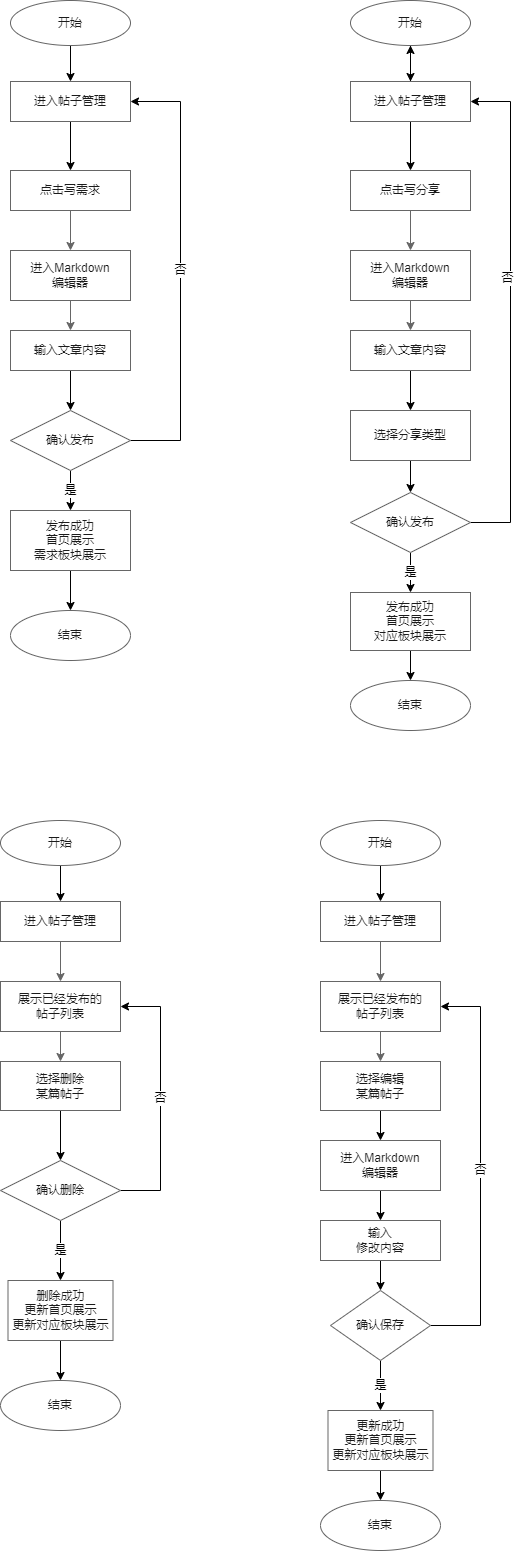

The diagram above was exported from draw.io. Its source (the exported page's mxGraphModel, read from the mxfile embedded in the PNG):
<mxGraphModel dx="1038" dy="1716" grid="1" gridSize="10" guides="1" tooltips="1" connect="1" arrows="1" fold="1" page="1" pageScale="1" pageWidth="827" pageHeight="1169" math="0" shadow="0">
  <root>
    <mxCell id="WIyWlLk6GJQsqaUBKTNV-0" />
    <mxCell id="WIyWlLk6GJQsqaUBKTNV-1" parent="WIyWlLk6GJQsqaUBKTNV-0" />
    <mxCell id="8h9LS431bZ5kQqi32RcY-43" value="" style="edgeStyle=orthogonalEdgeStyle;rounded=0;orthogonalLoop=1;jettySize=auto;html=1;fontFamily=Helvetica;fontColor=#1A1A1A;strokeColor=#666666;" parent="WIyWlLk6GJQsqaUBKTNV-1" source="8h9LS431bZ5kQqi32RcY-24" target="8h9LS431bZ5kQqi32RcY-42" edge="1">
      <mxGeometry relative="1" as="geometry" />
    </mxCell>
    <mxCell id="8h9LS431bZ5kQqi32RcY-24" value="&lt;p&gt;点击&lt;span&gt;写需求&lt;/span&gt;&lt;/p&gt;" style="rounded=0;whiteSpace=wrap;html=1;fontFamily=Helvetica;fontColor=#1A1A1A;strokeColor=#666666;" parent="WIyWlLk6GJQsqaUBKTNV-1" vertex="1">
      <mxGeometry x="170" y="160" width="120" height="40" as="geometry" />
    </mxCell>
    <mxCell id="QHsZo6TLe678eX8DvvOo-1" value="" style="edgeStyle=orthogonalEdgeStyle;rounded=0;orthogonalLoop=1;jettySize=auto;html=1;" parent="WIyWlLk6GJQsqaUBKTNV-1" source="8h9LS431bZ5kQqi32RcY-26" target="QHsZo6TLe678eX8DvvOo-0" edge="1">
      <mxGeometry relative="1" as="geometry" />
    </mxCell>
    <mxCell id="8h9LS431bZ5kQqi32RcY-26" value="输入文章内容" style="whiteSpace=wrap;html=1;rounded=0;fontFamily=Helvetica;fontColor=#1A1A1A;strokeColor=#666666;" parent="WIyWlLk6GJQsqaUBKTNV-1" vertex="1">
      <mxGeometry x="170" y="320" width="120" height="40" as="geometry" />
    </mxCell>
    <mxCell id="8h9LS431bZ5kQqi32RcY-44" value="" style="edgeStyle=orthogonalEdgeStyle;rounded=0;orthogonalLoop=1;jettySize=auto;html=1;fontFamily=Helvetica;fontColor=#1A1A1A;strokeColor=#666666;" parent="WIyWlLk6GJQsqaUBKTNV-1" source="8h9LS431bZ5kQqi32RcY-42" target="8h9LS431bZ5kQqi32RcY-26" edge="1">
      <mxGeometry relative="1" as="geometry" />
    </mxCell>
    <mxCell id="8h9LS431bZ5kQqi32RcY-42" value="进入Markdown&lt;br&gt;编辑器" style="rounded=0;whiteSpace=wrap;html=1;fontFamily=Helvetica;fontColor=#1A1A1A;strokeColor=#666666;" parent="WIyWlLk6GJQsqaUBKTNV-1" vertex="1">
      <mxGeometry x="170" y="240" width="120" height="50" as="geometry" />
    </mxCell>
    <mxCell id="QHsZo6TLe678eX8DvvOo-4" value="否" style="edgeStyle=orthogonalEdgeStyle;rounded=0;orthogonalLoop=1;jettySize=auto;html=1;entryX=1;entryY=0.5;entryDx=0;entryDy=0;" parent="WIyWlLk6GJQsqaUBKTNV-1" source="QHsZo6TLe678eX8DvvOo-0" target="QHsZo6TLe678eX8DvvOo-155" edge="1">
      <mxGeometry relative="1" as="geometry">
        <Array as="points">
          <mxPoint x="340" y="430" />
          <mxPoint x="340" y="91" />
        </Array>
      </mxGeometry>
    </mxCell>
    <mxCell id="QHsZo6TLe678eX8DvvOo-6" value="是" style="edgeStyle=orthogonalEdgeStyle;rounded=0;orthogonalLoop=1;jettySize=auto;html=1;" parent="WIyWlLk6GJQsqaUBKTNV-1" source="QHsZo6TLe678eX8DvvOo-0" target="QHsZo6TLe678eX8DvvOo-5" edge="1">
      <mxGeometry relative="1" as="geometry" />
    </mxCell>
    <mxCell id="QHsZo6TLe678eX8DvvOo-0" value="确认发布" style="rhombus;whiteSpace=wrap;html=1;strokeColor=#666666;fontColor=#1A1A1A;rounded=0;" parent="WIyWlLk6GJQsqaUBKTNV-1" vertex="1">
      <mxGeometry x="170" y="400" width="120" height="60" as="geometry" />
    </mxCell>
    <mxCell id="QHsZo6TLe678eX8DvvOo-59" value="" style="edgeStyle=orthogonalEdgeStyle;rounded=0;orthogonalLoop=1;jettySize=auto;html=1;" parent="WIyWlLk6GJQsqaUBKTNV-1" source="QHsZo6TLe678eX8DvvOo-5" target="QHsZo6TLe678eX8DvvOo-58" edge="1">
      <mxGeometry relative="1" as="geometry" />
    </mxCell>
    <mxCell id="QHsZo6TLe678eX8DvvOo-5" value="发布成功&lt;br&gt;首页展示&lt;br&gt;需求板块展示" style="whiteSpace=wrap;html=1;strokeColor=#666666;fontColor=#1A1A1A;rounded=0;" parent="WIyWlLk6GJQsqaUBKTNV-1" vertex="1">
      <mxGeometry x="170" y="500" width="120" height="60" as="geometry" />
    </mxCell>
    <mxCell id="QHsZo6TLe678eX8DvvOo-12" value="" style="edgeStyle=orthogonalEdgeStyle;rounded=0;orthogonalLoop=1;jettySize=auto;html=1;fontFamily=Helvetica;fontColor=#1A1A1A;strokeColor=#666666;" parent="WIyWlLk6GJQsqaUBKTNV-1" source="QHsZo6TLe678eX8DvvOo-13" target="QHsZo6TLe678eX8DvvOo-17" edge="1">
      <mxGeometry relative="1" as="geometry" />
    </mxCell>
    <mxCell id="QHsZo6TLe678eX8DvvOo-13" value="&lt;p&gt;点击写分享&lt;/p&gt;" style="rounded=0;whiteSpace=wrap;html=1;fontFamily=Helvetica;fontColor=#1A1A1A;strokeColor=#666666;" parent="WIyWlLk6GJQsqaUBKTNV-1" vertex="1">
      <mxGeometry x="510" y="160" width="120" height="40" as="geometry" />
    </mxCell>
    <mxCell id="QHsZo6TLe678eX8DvvOo-49" value="" style="edgeStyle=orthogonalEdgeStyle;rounded=0;orthogonalLoop=1;jettySize=auto;html=1;" parent="WIyWlLk6GJQsqaUBKTNV-1" source="QHsZo6TLe678eX8DvvOo-15" target="QHsZo6TLe678eX8DvvOo-48" edge="1">
      <mxGeometry relative="1" as="geometry" />
    </mxCell>
    <mxCell id="QHsZo6TLe678eX8DvvOo-15" value="输入文章内容" style="whiteSpace=wrap;html=1;rounded=0;fontFamily=Helvetica;fontColor=#1A1A1A;strokeColor=#666666;" parent="WIyWlLk6GJQsqaUBKTNV-1" vertex="1">
      <mxGeometry x="510" y="320" width="120" height="40" as="geometry" />
    </mxCell>
    <mxCell id="QHsZo6TLe678eX8DvvOo-16" value="" style="edgeStyle=orthogonalEdgeStyle;rounded=0;orthogonalLoop=1;jettySize=auto;html=1;fontFamily=Helvetica;fontColor=#1A1A1A;strokeColor=#666666;" parent="WIyWlLk6GJQsqaUBKTNV-1" source="QHsZo6TLe678eX8DvvOo-17" target="QHsZo6TLe678eX8DvvOo-15" edge="1">
      <mxGeometry relative="1" as="geometry" />
    </mxCell>
    <mxCell id="QHsZo6TLe678eX8DvvOo-17" value="进入Markdown&lt;br&gt;编辑器" style="rounded=0;whiteSpace=wrap;html=1;fontFamily=Helvetica;fontColor=#1A1A1A;strokeColor=#666666;" parent="WIyWlLk6GJQsqaUBKTNV-1" vertex="1">
      <mxGeometry x="510" y="240" width="120" height="50" as="geometry" />
    </mxCell>
    <mxCell id="QHsZo6TLe678eX8DvvOo-55" value="" style="edgeStyle=orthogonalEdgeStyle;rounded=0;orthogonalLoop=1;jettySize=auto;html=1;" parent="WIyWlLk6GJQsqaUBKTNV-1" source="QHsZo6TLe678eX8DvvOo-48" target="QHsZo6TLe678eX8DvvOo-51" edge="1">
      <mxGeometry relative="1" as="geometry" />
    </mxCell>
    <mxCell id="QHsZo6TLe678eX8DvvOo-48" value="选择分享类型" style="whiteSpace=wrap;html=1;strokeColor=#666666;fontColor=#1A1A1A;rounded=0;" parent="WIyWlLk6GJQsqaUBKTNV-1" vertex="1">
      <mxGeometry x="510" y="400" width="120" height="50" as="geometry" />
    </mxCell>
    <mxCell id="QHsZo6TLe678eX8DvvOo-50" value="是" style="edgeStyle=orthogonalEdgeStyle;rounded=0;orthogonalLoop=1;jettySize=auto;html=1;" parent="WIyWlLk6GJQsqaUBKTNV-1" source="QHsZo6TLe678eX8DvvOo-51" target="QHsZo6TLe678eX8DvvOo-53" edge="1">
      <mxGeometry relative="1" as="geometry" />
    </mxCell>
    <mxCell id="QHsZo6TLe678eX8DvvOo-60" style="edgeStyle=orthogonalEdgeStyle;rounded=0;orthogonalLoop=1;jettySize=auto;html=1;entryX=1;entryY=0.5;entryDx=0;entryDy=0;" parent="WIyWlLk6GJQsqaUBKTNV-1" source="QHsZo6TLe678eX8DvvOo-51" target="QHsZo6TLe678eX8DvvOo-158" edge="1">
      <mxGeometry relative="1" as="geometry">
        <Array as="points">
          <mxPoint x="670" y="512" />
          <mxPoint x="670" y="91" />
        </Array>
      </mxGeometry>
    </mxCell>
    <mxCell id="QHsZo6TLe678eX8DvvOo-61" value="否" style="edgeLabel;html=1;align=center;verticalAlign=middle;resizable=0;points=[];" parent="QHsZo6TLe678eX8DvvOo-60" vertex="1" connectable="0">
      <mxGeometry x="0.1397" y="4" relative="1" as="geometry">
        <mxPoint as="offset" />
      </mxGeometry>
    </mxCell>
    <mxCell id="QHsZo6TLe678eX8DvvOo-51" value="确认发布" style="rhombus;whiteSpace=wrap;html=1;strokeColor=#666666;fontColor=#1A1A1A;rounded=0;" parent="WIyWlLk6GJQsqaUBKTNV-1" vertex="1">
      <mxGeometry x="510" y="482" width="120" height="60" as="geometry" />
    </mxCell>
    <mxCell id="QHsZo6TLe678eX8DvvOo-57" value="" style="edgeStyle=orthogonalEdgeStyle;rounded=0;orthogonalLoop=1;jettySize=auto;html=1;" parent="WIyWlLk6GJQsqaUBKTNV-1" source="QHsZo6TLe678eX8DvvOo-53" target="QHsZo6TLe678eX8DvvOo-56" edge="1">
      <mxGeometry relative="1" as="geometry" />
    </mxCell>
    <mxCell id="QHsZo6TLe678eX8DvvOo-53" value="发布成功&lt;br&gt;首页展示&lt;br&gt;对应板块展示" style="whiteSpace=wrap;html=1;strokeColor=#666666;fontColor=#1A1A1A;rounded=0;" parent="WIyWlLk6GJQsqaUBKTNV-1" vertex="1">
      <mxGeometry x="510" y="582" width="120" height="58" as="geometry" />
    </mxCell>
    <mxCell id="QHsZo6TLe678eX8DvvOo-56" value="结束" style="ellipse;whiteSpace=wrap;html=1;strokeColor=#666666;fontColor=#1A1A1A;rounded=0;" parent="WIyWlLk6GJQsqaUBKTNV-1" vertex="1">
      <mxGeometry x="510" y="670" width="120" height="50" as="geometry" />
    </mxCell>
    <mxCell id="QHsZo6TLe678eX8DvvOo-58" value="结束" style="ellipse;whiteSpace=wrap;html=1;strokeColor=#666666;fontColor=#1A1A1A;rounded=0;" parent="WIyWlLk6GJQsqaUBKTNV-1" vertex="1">
      <mxGeometry x="170" y="600" width="120" height="50" as="geometry" />
    </mxCell>
    <mxCell id="QHsZo6TLe678eX8DvvOo-107" value="" style="edgeStyle=orthogonalEdgeStyle;rounded=0;orthogonalLoop=1;jettySize=auto;html=1;fontFamily=Helvetica;fontColor=#1A1A1A;strokeColor=#666666;" parent="WIyWlLk6GJQsqaUBKTNV-1" source="QHsZo6TLe678eX8DvvOo-108" target="QHsZo6TLe678eX8DvvOo-112" edge="1">
      <mxGeometry relative="1" as="geometry" />
    </mxCell>
    <mxCell id="QHsZo6TLe678eX8DvvOo-108" value="&lt;p&gt;进入帖子管理&lt;br&gt;&lt;/p&gt;" style="rounded=0;whiteSpace=wrap;html=1;fontFamily=Helvetica;fontColor=#1A1A1A;strokeColor=#666666;" parent="WIyWlLk6GJQsqaUBKTNV-1" vertex="1">
      <mxGeometry x="160" y="891" width="120" height="40" as="geometry" />
    </mxCell>
    <mxCell id="QHsZo6TLe678eX8DvvOo-124" value="" style="edgeStyle=orthogonalEdgeStyle;rounded=0;orthogonalLoop=1;jettySize=auto;html=1;" parent="WIyWlLk6GJQsqaUBKTNV-1" source="QHsZo6TLe678eX8DvvOo-110" target="QHsZo6TLe678eX8DvvOo-120" edge="1">
      <mxGeometry relative="1" as="geometry" />
    </mxCell>
    <mxCell id="QHsZo6TLe678eX8DvvOo-110" value="选择删除&lt;br&gt;某篇帖子" style="whiteSpace=wrap;html=1;rounded=0;fontFamily=Helvetica;fontColor=#1A1A1A;strokeColor=#666666;" parent="WIyWlLk6GJQsqaUBKTNV-1" vertex="1">
      <mxGeometry x="160" y="1051" width="120" height="49" as="geometry" />
    </mxCell>
    <mxCell id="QHsZo6TLe678eX8DvvOo-111" value="" style="edgeStyle=orthogonalEdgeStyle;rounded=0;orthogonalLoop=1;jettySize=auto;html=1;fontFamily=Helvetica;fontColor=#1A1A1A;strokeColor=#666666;" parent="WIyWlLk6GJQsqaUBKTNV-1" source="QHsZo6TLe678eX8DvvOo-112" target="QHsZo6TLe678eX8DvvOo-110" edge="1">
      <mxGeometry relative="1" as="geometry" />
    </mxCell>
    <mxCell id="QHsZo6TLe678eX8DvvOo-112" value="展示已经发布的&lt;br&gt;帖子列表" style="rounded=0;whiteSpace=wrap;html=1;fontFamily=Helvetica;fontColor=#1A1A1A;strokeColor=#666666;" parent="WIyWlLk6GJQsqaUBKTNV-1" vertex="1">
      <mxGeometry x="160" y="971" width="120" height="50" as="geometry" />
    </mxCell>
    <mxCell id="QHsZo6TLe678eX8DvvOo-113" value="" style="edgeStyle=orthogonalEdgeStyle;rounded=0;orthogonalLoop=1;jettySize=auto;html=1;" parent="WIyWlLk6GJQsqaUBKTNV-1" source="QHsZo6TLe678eX8DvvOo-114" target="QHsZo6TLe678eX8DvvOo-108" edge="1">
      <mxGeometry relative="1" as="geometry" />
    </mxCell>
    <mxCell id="QHsZo6TLe678eX8DvvOo-114" value="开始" style="ellipse;whiteSpace=wrap;html=1;strokeColor=#666666;fontColor=#1A1A1A;rounded=0;" parent="WIyWlLk6GJQsqaUBKTNV-1" vertex="1">
      <mxGeometry x="160" y="810" width="120" height="45" as="geometry" />
    </mxCell>
    <mxCell id="QHsZo6TLe678eX8DvvOo-117" value="是" style="edgeStyle=orthogonalEdgeStyle;rounded=0;orthogonalLoop=1;jettySize=auto;html=1;" parent="WIyWlLk6GJQsqaUBKTNV-1" source="QHsZo6TLe678eX8DvvOo-120" target="QHsZo6TLe678eX8DvvOo-122" edge="1">
      <mxGeometry relative="1" as="geometry" />
    </mxCell>
    <mxCell id="QHsZo6TLe678eX8DvvOo-125" value="否" style="edgeStyle=orthogonalEdgeStyle;rounded=0;orthogonalLoop=1;jettySize=auto;html=1;entryX=1;entryY=0.5;entryDx=0;entryDy=0;" parent="WIyWlLk6GJQsqaUBKTNV-1" source="QHsZo6TLe678eX8DvvOo-120" target="QHsZo6TLe678eX8DvvOo-112" edge="1">
      <mxGeometry relative="1" as="geometry">
        <Array as="points">
          <mxPoint x="320" y="1180" />
          <mxPoint x="320" y="996" />
        </Array>
      </mxGeometry>
    </mxCell>
    <mxCell id="QHsZo6TLe678eX8DvvOo-120" value="确认删除" style="rhombus;whiteSpace=wrap;html=1;strokeColor=#666666;fontColor=#1A1A1A;rounded=0;" parent="WIyWlLk6GJQsqaUBKTNV-1" vertex="1">
      <mxGeometry x="160" y="1150" width="120" height="60" as="geometry" />
    </mxCell>
    <mxCell id="QHsZo6TLe678eX8DvvOo-121" value="" style="edgeStyle=orthogonalEdgeStyle;rounded=0;orthogonalLoop=1;jettySize=auto;html=1;" parent="WIyWlLk6GJQsqaUBKTNV-1" source="QHsZo6TLe678eX8DvvOo-122" target="QHsZo6TLe678eX8DvvOo-123" edge="1">
      <mxGeometry relative="1" as="geometry" />
    </mxCell>
    <mxCell id="QHsZo6TLe678eX8DvvOo-122" value="删除成功&lt;br&gt;更新首页展示&lt;br&gt;更新对应板块展示" style="whiteSpace=wrap;html=1;strokeColor=#666666;fontColor=#1A1A1A;rounded=0;" parent="WIyWlLk6GJQsqaUBKTNV-1" vertex="1">
      <mxGeometry x="167.5" y="1270" width="105" height="60" as="geometry" />
    </mxCell>
    <mxCell id="QHsZo6TLe678eX8DvvOo-123" value="结束" style="ellipse;whiteSpace=wrap;html=1;strokeColor=#666666;fontColor=#1A1A1A;rounded=0;" parent="WIyWlLk6GJQsqaUBKTNV-1" vertex="1">
      <mxGeometry x="160" y="1370" width="120" height="50" as="geometry" />
    </mxCell>
    <mxCell id="QHsZo6TLe678eX8DvvOo-126" value="" style="edgeStyle=orthogonalEdgeStyle;rounded=0;orthogonalLoop=1;jettySize=auto;html=1;fontFamily=Helvetica;fontColor=#1A1A1A;strokeColor=#666666;" parent="WIyWlLk6GJQsqaUBKTNV-1" source="QHsZo6TLe678eX8DvvOo-127" target="QHsZo6TLe678eX8DvvOo-131" edge="1">
      <mxGeometry relative="1" as="geometry" />
    </mxCell>
    <mxCell id="QHsZo6TLe678eX8DvvOo-127" value="&lt;p&gt;进入帖子管理&lt;br&gt;&lt;/p&gt;" style="rounded=0;whiteSpace=wrap;html=1;fontFamily=Helvetica;fontColor=#1A1A1A;strokeColor=#666666;" parent="WIyWlLk6GJQsqaUBKTNV-1" vertex="1">
      <mxGeometry x="480" y="891" width="120" height="40" as="geometry" />
    </mxCell>
    <mxCell id="QHsZo6TLe678eX8DvvOo-141" value="" style="edgeStyle=orthogonalEdgeStyle;rounded=0;orthogonalLoop=1;jettySize=auto;html=1;" parent="WIyWlLk6GJQsqaUBKTNV-1" source="QHsZo6TLe678eX8DvvOo-129" target="QHsZo6TLe678eX8DvvOo-140" edge="1">
      <mxGeometry relative="1" as="geometry" />
    </mxCell>
    <mxCell id="QHsZo6TLe678eX8DvvOo-129" value="选择编辑&lt;br&gt;某篇帖子" style="whiteSpace=wrap;html=1;rounded=0;fontFamily=Helvetica;fontColor=#1A1A1A;strokeColor=#666666;" parent="WIyWlLk6GJQsqaUBKTNV-1" vertex="1">
      <mxGeometry x="480" y="1051" width="120" height="49" as="geometry" />
    </mxCell>
    <mxCell id="QHsZo6TLe678eX8DvvOo-130" value="" style="edgeStyle=orthogonalEdgeStyle;rounded=0;orthogonalLoop=1;jettySize=auto;html=1;fontFamily=Helvetica;fontColor=#1A1A1A;strokeColor=#666666;" parent="WIyWlLk6GJQsqaUBKTNV-1" source="QHsZo6TLe678eX8DvvOo-131" target="QHsZo6TLe678eX8DvvOo-129" edge="1">
      <mxGeometry relative="1" as="geometry" />
    </mxCell>
    <mxCell id="QHsZo6TLe678eX8DvvOo-131" value="展示已经发布的&lt;br&gt;帖子列表" style="rounded=0;whiteSpace=wrap;html=1;fontFamily=Helvetica;fontColor=#1A1A1A;strokeColor=#666666;" parent="WIyWlLk6GJQsqaUBKTNV-1" vertex="1">
      <mxGeometry x="480" y="971" width="120" height="50" as="geometry" />
    </mxCell>
    <mxCell id="QHsZo6TLe678eX8DvvOo-132" value="" style="edgeStyle=orthogonalEdgeStyle;rounded=0;orthogonalLoop=1;jettySize=auto;html=1;" parent="WIyWlLk6GJQsqaUBKTNV-1" source="QHsZo6TLe678eX8DvvOo-133" target="QHsZo6TLe678eX8DvvOo-127" edge="1">
      <mxGeometry relative="1" as="geometry" />
    </mxCell>
    <mxCell id="QHsZo6TLe678eX8DvvOo-133" value="开始" style="ellipse;whiteSpace=wrap;html=1;strokeColor=#666666;fontColor=#1A1A1A;rounded=0;" parent="WIyWlLk6GJQsqaUBKTNV-1" vertex="1">
      <mxGeometry x="480" y="810" width="120" height="45" as="geometry" />
    </mxCell>
    <mxCell id="QHsZo6TLe678eX8DvvOo-137" value="" style="edgeStyle=orthogonalEdgeStyle;rounded=0;orthogonalLoop=1;jettySize=auto;html=1;" parent="WIyWlLk6GJQsqaUBKTNV-1" source="QHsZo6TLe678eX8DvvOo-138" target="QHsZo6TLe678eX8DvvOo-139" edge="1">
      <mxGeometry relative="1" as="geometry" />
    </mxCell>
    <mxCell id="QHsZo6TLe678eX8DvvOo-138" value="更新成功&lt;br&gt;更新首页展示&lt;br&gt;更新对应板块展示" style="whiteSpace=wrap;html=1;strokeColor=#666666;fontColor=#1A1A1A;rounded=0;" parent="WIyWlLk6GJQsqaUBKTNV-1" vertex="1">
      <mxGeometry x="487.5" y="1400" width="105" height="60" as="geometry" />
    </mxCell>
    <mxCell id="QHsZo6TLe678eX8DvvOo-139" value="结束" style="ellipse;whiteSpace=wrap;html=1;strokeColor=#666666;fontColor=#1A1A1A;rounded=0;" parent="WIyWlLk6GJQsqaUBKTNV-1" vertex="1">
      <mxGeometry x="480" y="1490" width="120" height="50" as="geometry" />
    </mxCell>
    <mxCell id="QHsZo6TLe678eX8DvvOo-143" value="" style="edgeStyle=orthogonalEdgeStyle;rounded=0;orthogonalLoop=1;jettySize=auto;html=1;" parent="WIyWlLk6GJQsqaUBKTNV-1" source="QHsZo6TLe678eX8DvvOo-140" target="QHsZo6TLe678eX8DvvOo-142" edge="1">
      <mxGeometry relative="1" as="geometry" />
    </mxCell>
    <mxCell id="QHsZo6TLe678eX8DvvOo-140" value="进入Markdown&lt;br&gt;编辑器&lt;br&gt;" style="whiteSpace=wrap;html=1;strokeColor=#666666;fontColor=#1A1A1A;rounded=0;" parent="WIyWlLk6GJQsqaUBKTNV-1" vertex="1">
      <mxGeometry x="480" y="1130" width="120" height="50" as="geometry" />
    </mxCell>
    <mxCell id="QHsZo6TLe678eX8DvvOo-145" value="" style="edgeStyle=orthogonalEdgeStyle;rounded=0;orthogonalLoop=1;jettySize=auto;html=1;" parent="WIyWlLk6GJQsqaUBKTNV-1" source="QHsZo6TLe678eX8DvvOo-142" target="QHsZo6TLe678eX8DvvOo-144" edge="1">
      <mxGeometry relative="1" as="geometry" />
    </mxCell>
    <mxCell id="QHsZo6TLe678eX8DvvOo-142" value="输入&lt;br&gt;修改内容" style="whiteSpace=wrap;html=1;strokeColor=#666666;fontColor=#1A1A1A;rounded=0;" parent="WIyWlLk6GJQsqaUBKTNV-1" vertex="1">
      <mxGeometry x="480" y="1210" width="120" height="40" as="geometry" />
    </mxCell>
    <mxCell id="QHsZo6TLe678eX8DvvOo-148" value="是" style="edgeStyle=orthogonalEdgeStyle;rounded=0;orthogonalLoop=1;jettySize=auto;html=1;" parent="WIyWlLk6GJQsqaUBKTNV-1" source="QHsZo6TLe678eX8DvvOo-144" target="QHsZo6TLe678eX8DvvOo-138" edge="1">
      <mxGeometry relative="1" as="geometry" />
    </mxCell>
    <mxCell id="QHsZo6TLe678eX8DvvOo-152" value="否" style="edgeStyle=orthogonalEdgeStyle;rounded=0;orthogonalLoop=1;jettySize=auto;html=1;entryX=1;entryY=0.5;entryDx=0;entryDy=0;" parent="WIyWlLk6GJQsqaUBKTNV-1" source="QHsZo6TLe678eX8DvvOo-144" target="QHsZo6TLe678eX8DvvOo-131" edge="1">
      <mxGeometry relative="1" as="geometry">
        <Array as="points">
          <mxPoint x="640" y="1315" />
          <mxPoint x="640" y="996" />
        </Array>
      </mxGeometry>
    </mxCell>
    <mxCell id="QHsZo6TLe678eX8DvvOo-144" value="确认保存" style="rhombus;whiteSpace=wrap;html=1;strokeColor=#666666;fontColor=#1A1A1A;rounded=0;" parent="WIyWlLk6GJQsqaUBKTNV-1" vertex="1">
      <mxGeometry x="490" y="1280" width="100" height="70" as="geometry" />
    </mxCell>
    <mxCell id="QHsZo6TLe678eX8DvvOo-161" value="" style="edgeStyle=orthogonalEdgeStyle;rounded=0;orthogonalLoop=1;jettySize=auto;html=1;" parent="WIyWlLk6GJQsqaUBKTNV-1" source="QHsZo6TLe678eX8DvvOo-155" target="8h9LS431bZ5kQqi32RcY-24" edge="1">
      <mxGeometry relative="1" as="geometry" />
    </mxCell>
    <mxCell id="QHsZo6TLe678eX8DvvOo-155" value="&lt;p&gt;进入帖子管理&lt;br&gt;&lt;/p&gt;" style="rounded=0;whiteSpace=wrap;html=1;fontFamily=Helvetica;fontColor=#1A1A1A;strokeColor=#666666;" parent="WIyWlLk6GJQsqaUBKTNV-1" vertex="1">
      <mxGeometry x="170" y="71" width="120" height="40" as="geometry" />
    </mxCell>
    <mxCell id="QHsZo6TLe678eX8DvvOo-156" value="" style="edgeStyle=orthogonalEdgeStyle;rounded=0;orthogonalLoop=1;jettySize=auto;html=1;" parent="WIyWlLk6GJQsqaUBKTNV-1" source="QHsZo6TLe678eX8DvvOo-157" target="QHsZo6TLe678eX8DvvOo-155" edge="1">
      <mxGeometry relative="1" as="geometry" />
    </mxCell>
    <mxCell id="QHsZo6TLe678eX8DvvOo-157" value="开始" style="ellipse;whiteSpace=wrap;html=1;strokeColor=#666666;fontColor=#1A1A1A;rounded=0;" parent="WIyWlLk6GJQsqaUBKTNV-1" vertex="1">
      <mxGeometry x="170" y="-10" width="120" height="45" as="geometry" />
    </mxCell>
    <mxCell id="QHsZo6TLe678eX8DvvOo-162" value="" style="edgeStyle=orthogonalEdgeStyle;rounded=0;orthogonalLoop=1;jettySize=auto;html=1;" parent="WIyWlLk6GJQsqaUBKTNV-1" source="QHsZo6TLe678eX8DvvOo-158" target="QHsZo6TLe678eX8DvvOo-13" edge="1">
      <mxGeometry relative="1" as="geometry" />
    </mxCell>
    <mxCell id="W4WIYbZkaL6oRkDZnDav-0" value="" style="edgeStyle=orthogonalEdgeStyle;rounded=0;orthogonalLoop=1;jettySize=auto;html=1;" parent="WIyWlLk6GJQsqaUBKTNV-1" source="QHsZo6TLe678eX8DvvOo-158" target="QHsZo6TLe678eX8DvvOo-160" edge="1">
      <mxGeometry relative="1" as="geometry" />
    </mxCell>
    <mxCell id="QHsZo6TLe678eX8DvvOo-158" value="&lt;p&gt;进入帖子管理&lt;br&gt;&lt;/p&gt;" style="rounded=0;whiteSpace=wrap;html=1;fontFamily=Helvetica;fontColor=#1A1A1A;strokeColor=#666666;" parent="WIyWlLk6GJQsqaUBKTNV-1" vertex="1">
      <mxGeometry x="510" y="71" width="120" height="40" as="geometry" />
    </mxCell>
    <mxCell id="QHsZo6TLe678eX8DvvOo-159" value="" style="edgeStyle=orthogonalEdgeStyle;rounded=0;orthogonalLoop=1;jettySize=auto;html=1;entryX=0.5;entryY=0;entryDx=0;entryDy=0;" parent="WIyWlLk6GJQsqaUBKTNV-1" source="QHsZo6TLe678eX8DvvOo-160" target="QHsZo6TLe678eX8DvvOo-158" edge="1">
      <mxGeometry relative="1" as="geometry">
        <mxPoint x="572.5" y="61" as="targetPoint" />
      </mxGeometry>
    </mxCell>
    <mxCell id="QHsZo6TLe678eX8DvvOo-160" value="开始" style="ellipse;whiteSpace=wrap;html=1;strokeColor=#666666;fontColor=#1A1A1A;rounded=0;" parent="WIyWlLk6GJQsqaUBKTNV-1" vertex="1">
      <mxGeometry x="510" y="-10" width="120" height="45" as="geometry" />
    </mxCell>
  </root>
</mxGraphModel>